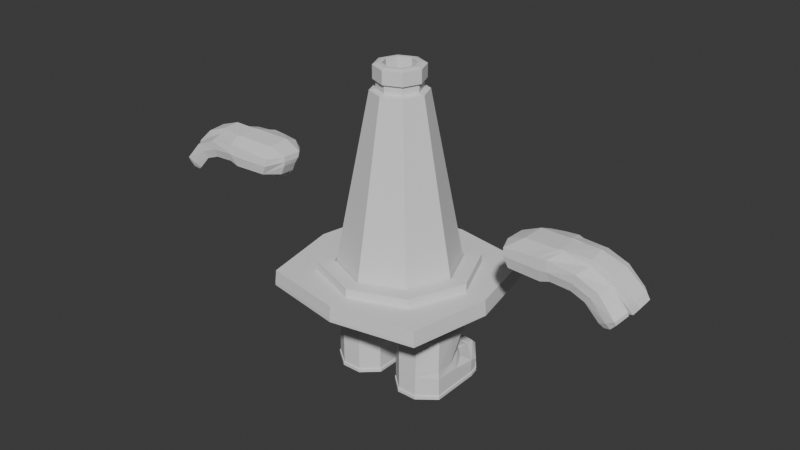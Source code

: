# Source: ConeyCharacter.blend  (saved by Blender 4.2.66; exported with 4.5.12 LTS)
import bpy
from mathutils import Matrix  # noqa: F401  (used for matrix-valued properties, if any)

bpy.ops.wm.read_factory_settings(use_empty=True)
scene = bpy.context.scene
scene.name = 'Scene'

# ---- collections
col_collection = bpy.data.collections.new('Collection'); scene.collection.children.link(col_collection)

# ---- world
world_world = bpy.data.worlds.new('World'); scene.world = world_world
world_world.use_nodes = True; world_world.node_tree.nodes.clear()
_N = world_world.node_tree.nodes; _L = world_world.node_tree.links
n0 = _N.new('ShaderNodeOutputWorld'); n0.name = 'World Output'; n0.location = (300, 300)
n1 = _N.new('ShaderNodeBackground'); n1.name = 'Background'; n1.location = (10, 300)
n1.inputs[0].default_value = (0.05088, 0.05088, 0.05088, 1.0)
_L.new(n1.outputs[0], n0.inputs[0])
n0.is_active_output = True
world_world.color = (0.05088, 0.05088, 0.05088)
world_world.sun_shadow_jitter_overblur = 0.0

# ---- meshes
me_cylinder = bpy.data.meshes.new('Cylinder')
me_cylinder.from_pydata([(0.0, -0.9623, 1.565), (2.502e-08, -0.3314, 4.499), (-0.6804, -0.6804, 1.565), (-0.2343, -0.2343, 4.499), (-0.9623, -7.279e-08, 1.565), (-0.3314, -2.711e-08, 4.499), (-0.6804, 0.6804, 1.565), (-0.2343, 0.2343, 4.499), (0.0, 0.9623, 1.565), (-2.502e-08, 0.3314, 4.499), (3.171e-08, -0.42, 4.484), (-0.297, -0.297, 4.484), (-0.42, -3.38e-08, 4.484), (-0.297, 0.297, 4.484), (-3.171e-08, 0.42, 4.484), (2.502e-08, -0.3314, 4.617), (-0.2343, -0.2343, 4.617), (-0.3314, -1.577e-08, 4.617), (-0.2343, 0.2343, 4.617), (-2.502e-08, 0.3314, 4.617), (2.825e-08, -0.3741, 4.639), (-0.2645, -0.2645, 4.639), (-0.3741, -1.805e-08, 4.639), (-0.2645, 0.2645, 4.639), (-2.825e-08, 0.3741, 4.639), (1.856e-08, -0.2459, 4.862), (-0.1738, -0.1738, 4.862), (-0.2459, -6.647e-09, 4.862), (-0.1738, 0.1738, 4.862), (-1.856e-08, 0.2459, 4.862), (2.825e-08, -0.3741, 4.839), (-0.2645, -0.2645, 4.839), (-0.3741, -1.805e-08, 4.839), (-0.2645, 0.2645, 4.839), (-2.825e-08, 0.3741, 4.839), (2.258e-08, -0.2991, 4.862), (-0.2115, -0.2115, 4.862), (-0.2991, -1.238e-08, 4.862), (-0.2115, 0.2115, 4.862), (-2.258e-08, 0.2991, 4.862), (1.856e-08, -0.2459, 3.69), (-0.1738, -0.1738, 3.69), (-0.2459, -1.159e-07, 3.69), (-0.1738, 0.1738, 3.69), (-1.856e-08, 0.2459, 3.69), (0.0, -0.4617, 4.268), (0.0, -0.5034, 4.053), (0.0, -0.5451, 3.837), (0.0, -0.5869, 3.621), (0.0, -0.6286, 3.405), (0.0, -0.6703, 3.19), (0.0, -0.712, 2.974), (0.0, -0.7537, 2.758), (0.0, -0.7954, 2.542), (0.0, -0.8372, 2.326), (0.0, -0.8789, 2.111), (0.0, -0.9206, 1.895), (-0.3265, -0.3265, 4.268), (-0.356, -0.356, 4.053), (-0.3855, -0.3855, 3.837), (-0.415, -0.415, 3.621), (-0.4445, -0.4445, 3.405), (-0.474, -0.474, 3.19), (-0.5035, -0.5035, 2.974), (-0.533, -0.533, 2.758), (-0.5625, -0.5625, 2.542), (-0.592, -0.592, 2.326), (-0.6215, -0.6215, 2.111), (-0.651, -0.651, 1.895), (-0.4617, -3.679e-08, 4.268), (-0.5034, -3.979e-08, 4.053), (-0.5451, -4.279e-08, 3.837), (-0.5869, -4.579e-08, 3.621), (-0.6286, -4.879e-08, 3.405), (-0.6703, -5.179e-08, 3.19), (-0.712, -5.479e-08, 2.974), (-0.7537, -5.779e-08, 2.758), (-0.7954, -6.079e-08, 2.542), (-0.8372, -6.379e-08, 2.326), (-0.8789, -6.679e-08, 2.111), (-0.9206, -6.979e-08, 1.895), (-0.3265, 0.3265, 4.268), (-0.356, 0.356, 4.053), (-0.3855, 0.3855, 3.837), (-0.415, 0.415, 3.621), (-0.4445, 0.4445, 3.405), (-0.474, 0.474, 3.19), (-0.5035, 0.5035, 2.974), (-0.533, 0.533, 2.758), (-0.5625, 0.5625, 2.542), (-0.592, 0.592, 2.326), (-0.6215, 0.6215, 2.111), (-0.651, 0.651, 1.895), (0.0, 0.4617, 4.268), (0.0, 0.5034, 4.053), (0.0, 0.5451, 3.837), (0.0, 0.5869, 3.621), (0.0, 0.6286, 3.405), (0.0, 0.6703, 3.19), (0.0, 0.712, 2.974), (0.0, 0.7537, 2.758), (0.0, 0.7954, 2.542), (0.0, 0.8372, 2.326), (0.0, 0.8789, 2.111), (0.0, 0.9206, 1.895), (0.0, -0.8367, 1.757), (-0.5199, -0.5199, 1.757), (-0.7352, -5.462e-08, 1.757), (-0.5199, 0.5199, 1.757), (0.0, 0.7352, 1.757), (0.0, 1.432, 1.515), (0.0, -1.432, 1.565), (-1.239, -1.215, 1.565), (0.0, 1.509, 1.521), (-1.469, -9.496e-08, 1.565), (-1.472, -1.174e-07, 1.515), (-1.239, 1.215, 1.565), (-1.242, -1.215, 1.515), (0.0, 1.432, 1.565), (0.0, -1.432, 1.515), (0.0, -0.8233, 1.676), (-0.5822, -0.5822, 1.676), (-0.8233, -6.382e-08, 1.676), (-0.5822, 0.5822, 1.676), (0.0, 0.8233, 1.676), (0.0, -0.9623, 1.676), (-0.6804, -0.6804, 1.676), (-0.9623, -7.279e-08, 1.676), (-0.6804, 0.6804, 1.676), (0.0, 0.9623, 1.676), (0.0, -0.4117, 2.817), (0.0, 0.4117, 2.817), (-0.3899, -0.2911, 2.817), (-0.5104, -7.363e-08, 2.817), (-0.3899, 0.2911, 2.817), (0.0, -0.7352, 1.757), (-0.5916, -0.5916, 1.757), (-0.8367, -6.28e-08, 1.757), (-0.5916, 0.5916, 1.757), (0.0, 0.8367, 1.757), (0.0, -0.9458, 1.757), (-0.6688, -0.6688, 1.757), (-0.9458, -7.16e-08, 1.757), (-0.6688, 0.6688, 1.757), (0.0, 0.9458, 1.757), (0.0, -0.4296, 3.497), (0.0, 0.4296, 3.497), (-0.3513, -0.3038, 3.497), (-0.4772, -3.192e-08, 3.497), (-0.3513, 0.3038, 3.497), (0.0, 1.171, 1.757), (-0.8499, -0.8508, 1.757), (-1.202, -8.412e-08, 1.757), (-0.8499, 0.8508, 1.757), (0.0, -1.171, 1.757), (-0.8499, -0.8508, 1.901), (-0.6688, -0.6688, 1.901), (0.0, -1.171, 1.901), (0.0, -0.9458, 1.901), (-0.9458, -7.16e-08, 1.901), (-0.6688, 0.6688, 1.901), (0.0, 0.9458, 1.901), (0.0, 1.171, 1.901), (-1.202, -8.412e-08, 1.901), (-0.8499, 0.8508, 1.901), (0.0, -0.9458, 1.757), (-0.6688, -0.6688, 1.757), (-0.9458, -7.16e-08, 1.757), (-0.6688, 0.6688, 1.757), (0.0, 0.9458, 1.757), (0.0, -0.4183, 2.925), (0.0, 0.4183, 2.925), (-0.3978, -0.2958, 2.925), (-0.5203, -2.544e-08, 2.925), (-0.3978, 0.2958, 2.925), (0.0, -1.492, 1.763), (0.0, -1.509, 1.571), (-1.294, -1.271, 1.572), (-1.282, -1.257, 1.764), (-1.547, -9.879e-08, 1.571), (-1.531, -8.471e-08, 1.763), (-1.294, 1.271, 1.572), (-1.282, 1.257, 1.764), (0.0, 1.509, 1.571), (0.0, 1.492, 1.763), (-1.242, 1.215, 1.515), (-1.296, 1.271, 1.522), (-1.55, -1.212e-07, 1.521), (0.0, -1.509, 1.521), (-1.296, -1.271, 1.522)], [], [(45, 10, 11, 57), (57, 11, 12, 69), (69, 12, 13, 81), (81, 13, 14, 93), (5, 3, 16, 17), (0, 2, 126, 125), (1, 3, 11, 10), (3, 5, 12, 11), (5, 7, 13, 12), (7, 9, 14, 13), (7, 5, 17, 18), (3, 1, 15, 16), (9, 7, 18, 19), (23, 22, 32, 33), (19, 18, 23, 24), (17, 16, 21, 22), (18, 17, 22, 23), (16, 15, 20, 21), (21, 20, 30, 31), (24, 23, 33, 34), (22, 21, 31, 32), (35, 36, 31, 30), (36, 37, 32, 31), (37, 38, 33, 32), (38, 39, 34, 33), (25, 26, 36, 35), (26, 27, 37, 36), (27, 28, 38, 37), (28, 29, 39, 38), (40, 44, 43, 42, 41), (29, 28, 43, 44), (27, 26, 41, 42), (28, 27, 42, 43), (26, 25, 40, 41), (143, 92, 104, 144), (92, 91, 103, 104), (91, 90, 102, 103), (90, 89, 101, 102), (89, 88, 100, 101), (88, 87, 99, 100), (87, 86, 98, 99), (86, 85, 97, 98), (85, 84, 96, 97), (84, 83, 95, 96), (83, 82, 94, 95), (82, 81, 93, 94), (142, 80, 92, 143), (80, 79, 91, 92), (79, 78, 90, 91), (78, 77, 89, 90), (77, 76, 88, 89), (76, 75, 87, 88), (75, 74, 86, 87), (74, 73, 85, 86), (73, 72, 84, 85), (72, 71, 83, 84), (71, 70, 82, 83), (70, 69, 81, 82), (141, 68, 80, 142), (68, 67, 79, 80), (67, 66, 78, 79), (66, 65, 77, 78), (65, 64, 76, 77), (64, 63, 75, 76), (63, 62, 74, 75), (62, 61, 73, 74), (61, 60, 72, 73), (60, 59, 71, 72), (59, 58, 70, 71), (58, 57, 69, 70), (140, 56, 68, 141), (56, 55, 67, 68), (55, 54, 66, 67), (54, 53, 65, 66), (53, 52, 64, 65), (52, 51, 63, 64), (51, 50, 62, 63), (50, 49, 61, 62), (49, 48, 60, 61), (48, 47, 59, 60), (47, 46, 58, 59), (46, 45, 57, 58), (185, 115, 187, 186), (8, 6, 116, 118), (150, 184, 182, 153), (153, 182, 180, 152), (112, 111, 119, 117), (179, 181, 186, 187), (110, 185, 186, 113), (176, 177, 189, 188), (6, 4, 114, 116), (4, 2, 112, 114), (152, 180, 178, 151), (2, 0, 111, 112), (122, 123, 134, 133), (6, 8, 129, 128), (2, 4, 127, 126), (4, 6, 128, 127), (121, 120, 125, 126), (122, 121, 126, 127), (123, 122, 127, 128), (124, 123, 128, 129), (131, 130, 132, 133, 134), (120, 121, 132, 130), (123, 124, 131, 134), (121, 122, 133, 132), (107, 108, 149, 148), (106, 135, 140, 141), (107, 106, 141, 142), (108, 107, 142, 143), (109, 108, 143, 144), (145, 147, 148, 149, 146), (135, 106, 147, 145), (108, 109, 146, 149), (106, 107, 148, 147), (152, 151, 155, 163), (166, 167, 159, 156), (151, 154, 157, 155), (150, 153, 164, 162), (158, 156, 155, 157), (156, 159, 163, 155), (159, 160, 164, 163), (160, 161, 162, 164), (167, 168, 160, 159), (153, 152, 163, 164), (168, 169, 161, 160), (165, 166, 156, 158), (139, 138, 174, 171), (105, 136, 166, 165), (136, 137, 167, 166), (137, 138, 168, 167), (138, 139, 169, 168), (170, 171, 174, 173, 172), (137, 136, 172, 173), (138, 137, 173, 174), (136, 105, 170, 172), (176, 175, 178, 177), (177, 178, 180, 179), (179, 180, 182, 181), (181, 182, 184, 183), (117, 119, 188, 189), (116, 114, 115, 185), (118, 116, 185, 110), (115, 117, 189, 187), (151, 178, 175, 154), (177, 179, 187, 189), (181, 183, 113, 186), (114, 112, 117, 115)])
_uv = me_cylinder.uv_layers.new(name='UVMap')
_uv.uv.foreach_set('vector', [0.75, 0.964, 0.75, 1.0, 0.625, 1.0, 0.625, 0.964, 0.625, 0.964, 0.625, 1.0, 0.5, 1.0, 0.5, 0.964, 0.5, 0.964, 0.5, 1.0, 0.375, 1.0, 0.375, 0.964, 0.375, 0.964, 0.375, 1.0, 0.25, 1.0, 0.25, 0.964, 0.25, 0.06062, 0.3839, 0.1161, 0.3839, 0.1161, 0.25, 0.06062, 0.981, 0.25, 0.9133, 0.08669, 0.9133, 0.08669, 0.981, 0.25, 0.4394, 0.25, 0.3839, 0.1161, 0.4197, 0.08029, 0.49, 0.25, 0.3839, 0.1161, 0.25, 0.06062, 0.25, 0.01, 0.4197, 0.08029, 0.25, 0.06062, 0.1161, 0.1161, 0.08029, 0.08029, 0.25, 0.01, 0.1161, 0.1161, 0.06062, 0.25, 0.01, 0.25, 0.08029, 0.08029, 0.1161, 0.1161, 0.25, 0.06062, 0.25, 0.06062, 0.1161, 0.1161, 0.3839, 0.1161, 0.4394, 0.25, 0.4394, 0.25, 0.3839, 0.1161, 0.06062, 0.25, 0.1161, 0.1161, 0.1161, 0.1161, 0.06062, 0.25, 0.1161, 0.1161, 0.25, 0.06062, 0.25, 0.06062, 0.1161, 0.1161, 0.06062, 0.25, 0.1161, 0.1161, 0.1161, 0.1161, 0.06062, 0.25, 0.25, 0.06062, 0.3839, 0.1161, 0.3839, 0.1161, 0.25, 0.06062, 0.1161, 0.1161, 0.25, 0.06062, 0.25, 0.06062, 0.1161, 0.1161, 0.3839, 0.1161, 0.4394, 0.25, 0.4394, 0.25, 0.3839, 0.1161, 0.3839, 0.1161, 0.4394, 0.25, 0.4394, 0.25, 0.3839, 0.1161, 0.06062, 0.25, 0.1161, 0.1161, 0.1161, 0.1161, 0.06062, 0.25, 0.25, 0.06062, 0.3839, 0.1161, 0.3839, 0.1161, 0.25, 0.06062, 0.4014, 0.25, 0.357, 0.143, 0.3839, 0.1161, 0.4394, 0.25, 0.357, 0.143, 0.25, 0.09862, 0.25, 0.06062, 0.3839, 0.1161, 0.25, 0.09862, 0.143, 0.143, 0.1161, 0.1161, 0.25, 0.06062, 0.143, 0.143, 0.09862, 0.25, 0.06062, 0.25, 0.1161, 0.1161, 0.3745, 0.25, 0.338, 0.162, 0.357, 0.143, 0.4014, 0.25, 0.338, 0.162, 0.25, 0.1255, 0.25, 0.09862, 0.357, 0.143, 0.25, 0.1255, 0.162, 0.162, 0.143, 0.143, 0.25, 0.09862, 0.162, 0.162, 0.1255, 0.25, 0.09862, 0.25, 0.143, 0.143, 0.3745, 0.25, 0.1255, 0.25, 0.162, 0.162, 0.25, 0.1255, 0.338, 0.162, 0.1255, 0.25, 0.162, 0.162, 0.162, 0.162, 0.1255, 0.25, 0.25, 0.1255, 0.338, 0.162, 0.338, 0.162, 0.25, 0.1255, 0.162, 0.162, 0.25, 0.1255, 0.25, 0.1255, 0.162, 0.162, 0.338, 0.162, 0.3745, 0.25, 0.3745, 0.25, 0.338, 0.162, 0.375, 0.5467, 0.375, 0.5685, 0.25, 0.5685, 0.25, 0.5467, 0.375, 0.5685, 0.375, 0.6044, 0.25, 0.6044, 0.25, 0.5685, 0.375, 0.6044, 0.375, 0.6404, 0.25, 0.6404, 0.25, 0.6044, 0.375, 0.6404, 0.375, 0.6763, 0.25, 0.6763, 0.25, 0.6404, 0.375, 0.6763, 0.375, 0.7123, 0.25, 0.7123, 0.25, 0.6763, 0.375, 0.7123, 0.375, 0.7483, 0.25, 0.7483, 0.25, 0.7123, 0.375, 0.7483, 0.375, 0.7842, 0.25, 0.7842, 0.25, 0.7483, 0.375, 0.7842, 0.375, 0.8202, 0.25, 0.8202, 0.25, 0.7842, 0.375, 0.8202, 0.375, 0.8562, 0.25, 0.8562, 0.25, 0.8202, 0.375, 0.8562, 0.375, 0.8921, 0.25, 0.8921, 0.25, 0.8562, 0.375, 0.8921, 0.375, 0.9281, 0.25, 0.9281, 0.25, 0.8921, 0.375, 0.9281, 0.375, 0.964, 0.25, 0.964, 0.25, 0.9281, 0.5, 0.5467, 0.5, 0.5685, 0.375, 0.5685, 0.375, 0.5467, 0.5, 0.5685, 0.5, 0.6044, 0.375, 0.6044, 0.375, 0.5685, 0.5, 0.6044, 0.5, 0.6404, 0.375, 0.6404, 0.375, 0.6044, 0.5, 0.6404, 0.5, 0.6763, 0.375, 0.6763, 0.375, 0.6404, 0.5, 0.6763, 0.5, 0.7123, 0.375, 0.7123, 0.375, 0.6763, 0.5, 0.7123, 0.5, 0.7483, 0.375, 0.7483, 0.375, 0.7123, 0.5, 0.7483, 0.5, 0.7842, 0.375, 0.7842, 0.375, 0.7483, 0.5, 0.7842, 0.5, 0.8202, 0.375, 0.8202, 0.375, 0.7842, 0.5, 0.8202, 0.5, 0.8562, 0.375, 0.8562, 0.375, 0.8202, 0.5, 0.8562, 0.5, 0.8921, 0.375, 0.8921, 0.375, 0.8562, 0.5, 0.8921, 0.5, 0.9281, 0.375, 0.9281, 0.375, 0.8921, 0.5, 0.9281, 0.5, 0.964, 0.375, 0.964, 0.375, 0.9281, 0.625, 0.5467, 0.625, 0.5685, 0.5, 0.5685, 0.5, 0.5467, 0.625, 0.5685, 0.625, 0.6044, 0.5, 0.6044, 0.5, 0.5685, 0.625, 0.6044, 0.625, 0.6404, 0.5, 0.6404, 0.5, 0.6044, 0.625, 0.6404, 0.625, 0.6763, 0.5, 0.6763, 0.5, 0.6404, 0.625, 0.6763, 0.625, 0.7123, 0.5, 0.7123, 0.5, 0.6763, 0.625, 0.7123, 0.625, 0.7483, 0.5, 0.7483, 0.5, 0.7123, 0.625, 0.7483, 0.625, 0.7842, 0.5, 0.7842, 0.5, 0.7483, 0.625, 0.7842, 0.625, 0.8202, 0.5, 0.8202, 0.5, 0.7842, 0.625, 0.8202, 0.625, 0.8562, 0.5, 0.8562, 0.5, 0.8202, 0.625, 0.8562, 0.625, 0.8921, 0.5, 0.8921, 0.5, 0.8562, 0.625, 0.8921, 0.625, 0.9281, 0.5, 0.9281, 0.5, 0.8921, 0.625, 0.9281, 0.625, 0.964, 0.5, 0.964, 0.5, 0.9281, 0.75, 0.5467, 0.75, 0.5685, 0.625, 0.5685, 0.625, 0.5467, 0.75, 0.5685, 0.75, 0.6044, 0.625, 0.6044, 0.625, 0.5685, 0.75, 0.6044, 0.75, 0.6404, 0.625, 0.6404, 0.625, 0.6044, 0.75, 0.6404, 0.75, 0.6763, 0.625, 0.6763, 0.625, 0.6404, 0.75, 0.6763, 0.75, 0.7123, 0.625, 0.7123, 0.625, 0.6763, 0.75, 0.7123, 0.75, 0.7483, 0.625, 0.7483, 0.625, 0.7123, 0.75, 0.7483, 0.75, 0.7842, 0.625, 0.7842, 0.625, 0.7483, 0.75, 0.7842, 0.75, 0.8202, 0.625, 0.8202, 0.625, 0.7842, 0.75, 0.8202, 0.75, 0.8562, 0.625, 0.8562, 0.625, 0.8202, 0.75, 0.8562, 0.75, 0.8921, 0.625, 0.8921, 0.625, 0.8562, 0.75, 0.8921, 0.75, 0.9281, 0.625, 0.9281, 0.625, 0.8921, 0.75, 0.9281, 0.75, 0.964, 0.625, 0.964, 0.625, 0.9281, 0.5867, 0.08669, 0.75, 0.01905, 0.75, 0.01905, 0.5867, 0.08669, 0.519, 0.25, 0.5867, 0.08669, 0.5867, 0.08669, 0.519, 0.25, 0.25, 0.5467, 0.25, 0.5467, 0.375, 0.5467, 0.375, 0.5467, 0.375, 0.5467, 0.375, 0.5467, 0.5, 0.5467, 0.5, 0.5467, 0.9133, 0.08669, 0.981, 0.25, 0.981, 0.25, 0.9133, 0.08669, 0.5, 0.5325, 0.375, 0.5325, 0.375, 0.5325, 0.5, 0.5325, 0.519, 0.25, 0.5867, 0.08669, 0.5867, 0.08669, 0.519, 0.25, 0.75, 0.5325, 0.625, 0.5325, 0.625, 0.5325, 0.75, 0.5325, 0.5867, 0.08669, 0.75, 0.01905, 0.75, 0.01905, 0.5867, 0.08669, 0.75, 0.01905, 0.9133, 0.08669, 0.9133, 0.08669, 0.75, 0.01905, 0.5, 0.5467, 0.5, 0.5467, 0.625, 0.5467, 0.625, 0.5467, 0.9133, 0.08669, 0.981, 0.25, 0.981, 0.25, 0.9133, 0.08669, 0.75, 0.0524, 0.6103, 0.1103, 0.6103, 0.1103, 0.75, 0.0524, 0.5867, 0.08669, 0.519, 0.25, 0.519, 0.25, 0.5867, 0.08669, 0.9133, 0.08669, 0.75, 0.01905, 0.75, 0.01905, 0.9133, 0.08669, 0.75, 0.01905, 0.5867, 0.08669, 0.5867, 0.08669, 0.75, 0.01905, 0.8897, 0.1103, 0.9476, 0.25, 0.981, 0.25, 0.9133, 0.08669, 0.75, 0.0524, 0.8897, 0.1103, 0.9133, 0.08669, 0.75, 0.01905, 0.6103, 0.1103, 0.75, 0.0524, 0.75, 0.01905, 0.5867, 0.08669, 0.5524, 0.25, 0.6103, 0.1103, 0.5867, 0.08669, 0.519, 0.25, 0.5524, 0.25, 0.9476, 0.25, 0.8897, 0.1103, 0.75, 0.0524, 0.6103, 0.1103, 0.9476, 0.25, 0.8897, 0.1103, 0.8897, 0.1103, 0.9476, 0.25, 0.6103, 0.1103, 0.5524, 0.25, 0.5524, 0.25, 0.6103, 0.1103, 0.8897, 0.1103, 0.75, 0.0524, 0.75, 0.0524, 0.8897, 0.1103, 0.5, 0.5467, 0.3918, 0.5467, 0.3918, 0.5467, 0.5, 0.5467, 0.6082, 0.5467, 0.6943, 0.5467, 0.75, 0.5467, 0.625, 0.5467, 0.5, 0.5467, 0.6082, 0.5467, 0.625, 0.5467, 0.5, 0.5467, 0.3918, 0.5467, 0.5, 0.5467, 0.5, 0.5467, 0.375, 0.5467, 0.3057, 0.5467, 0.3918, 0.5467, 0.375, 0.5467, 0.25, 0.5467, 0.6943, 0.5467, 0.6082, 0.5467, 0.5, 0.5467, 0.3918, 0.5467, 0.3057, 0.5467, 0.6943, 0.5467, 0.6082, 0.5467, 0.6082, 0.5467, 0.6943, 0.5467, 0.3918, 0.5467, 0.3057, 0.5467, 0.3057, 0.5467, 0.3918, 0.5467, 0.6082, 0.5467, 0.5, 0.5467, 0.5, 0.5467, 0.6082, 0.5467, 0.5, 0.5467, 0.625, 0.5467, 0.625, 0.5467, 0.5, 0.5467, 0.0, 0.0, 0.0, 0.0, 0.0, 0.0, 0.0, 0.0, 0.625, 0.5467, 0.75, 0.5467, 0.75, 0.5467, 0.625, 0.5467, 0.25, 0.5467, 0.375, 0.5467, 0.375, 0.5467, 0.25, 0.5467, 0.75, 0.5467, 0.625, 0.5467, 0.625, 0.5467, 0.75, 0.5467, 0.625, 0.5467, 0.5, 0.5467, 0.5, 0.5467, 0.625, 0.5467, 0.5, 0.5467, 0.375, 0.5467, 0.375, 0.5467, 0.5, 0.5467, 0.375, 0.5467, 0.25, 0.5467, 0.25, 0.5467, 0.375, 0.5467, 0.0, 0.0, 0.0, 0.0, 0.0, 0.0, 0.0, 0.0, 0.375, 0.5467, 0.5, 0.5467, 0.5, 0.5467, 0.375, 0.5467, 0.0, 0.0, 0.0, 0.0, 0.0, 0.0, 0.0, 0.0, 0.0, 0.0, 0.0, 0.0, 0.0, 0.0, 0.0, 0.0, 0.0, 0.0, 0.0, 0.0, 0.0, 0.0, 0.0, 0.0, 0.0, 0.0, 0.0, 0.0, 0.0, 0.0, 0.0, 0.0, 0.0, 0.0, 0.0, 0.0, 0.0, 0.0, 0.0, 0.0, 0.0, 0.0, 0.0, 0.0, 0.0, 0.0, 0.0, 0.0, 0.0, 0.0, 0.0, 0.0, 0.0, 0.0, 0.0, 0.0, 0.0, 0.0, 0.0, 0.0, 0.0, 0.0, 0.0, 0.0, 0.0, 0.0, 0.0, 0.0, 0.0, 0.0, 0.0, 0.0, 0.0, 0.0, 0.0, 0.0, 0.0, 0.0, 0.0, 0.0, 0.0, 0.0, 0.0, 0.0, 0.0, 0.0, 0.0, 0.0, 0.0, 0.0, 0.75, 0.5325, 0.75, 0.5467, 0.625, 0.5467, 0.625, 0.5325, 0.625, 0.5325, 0.625, 0.5467, 0.5, 0.5467, 0.5, 0.5325, 0.5, 0.5325, 0.5, 0.5467, 0.375, 0.5467, 0.375, 0.5325, 0.375, 0.5325, 0.375, 0.5467, 0.25, 0.5467, 0.25, 0.5325, 0.9133, 0.08669, 0.981, 0.25, 0.981, 0.25, 0.9133, 0.08669, 0.5867, 0.08669, 0.75, 0.01905, 0.75, 0.01905, 0.5867, 0.08669, 0.519, 0.25, 0.5867, 0.08669, 0.5867, 0.08669, 0.519, 0.25, 0.75, 0.01905, 0.9133, 0.08669, 0.9133, 0.08669, 0.75, 0.01905, 0.625, 0.5467, 0.625, 0.5467, 0.75, 0.5467, 0.75, 0.5467, 0.625, 0.5325, 0.5, 0.5325, 0.5, 0.5325, 0.625, 0.5325, 0.375, 0.5325, 0.25, 0.5325, 0.25, 0.5325, 0.375, 0.5325, 0.75, 0.01905, 0.9133, 0.08669, 0.9133, 0.08669, 0.75, 0.01905])
me_cylinder.update()
me_cube_003 = bpy.data.meshes.new('Cube.003')
me_cube_003.from_pydata([(-0.387, 0.3861, 0.3073), (-0.3669, 0.1602, 0.9094), (-0.1542, 0.1385, 0.3177), (-0.2451, 0.03882, 0.9184), (-0.1542, -0.2791, 0.3401), (-0.2451, -0.2064, 0.9365), (-0.3907, -0.4925, 0.3559), (-0.3669, -0.3278, 0.9455), (-0.6933, -0.4925, 0.3559), (-0.7171, -0.3278, 0.9455), (-0.9672, -0.2791, 0.3401), (-0.8389, -0.2064, 0.9365), (-0.9685, 0.1387, 0.3177), (-0.8389, 0.03882, 0.9184), (-0.7035, 0.3869, 0.3078), (-0.7171, 0.1602, 0.9094), (-0.1463, 0.07964, 0.9153), (-0.3418, 0.4081, 0.8832), (-0.1463, -0.2473, 0.9396), (-0.3781, -0.4784, 0.9567), (-0.7059, -0.4784, 0.9567), (-0.9377, -0.2473, 0.9396), (-0.9377, 0.07964, 0.9153), (-0.7422, 0.4081, 0.8832), (-0.3211, 0.12, 0.3814), (-0.3648, -0.3278, 0.4689), (-0.7228, -0.3278, 0.4689), (-0.7793, 0.1202, 0.3814), (-0.387, 0.1374, 0.3397), (-0.7039, 0.1375, 0.3397), (-0.2733, 0.4524, 0.8683), (-0.8107, 0.4524, 0.8683), (-0.7155, 0.2738, 0.261), (-0.376, 0.273, 0.261), (-0.8107, 0.5654, 0.7671), (-0.2733, 0.5654, 0.7671), (-0.3856, 0.2877, 0.5352), (-0.1609, 0.03373, 0.4331), (-0.1563, -0.2729, 0.4558), (-0.3882, -0.4898, 0.4719), (-0.6958, -0.4898, 0.4719), (-0.952, -0.2729, 0.4558), (-0.9397, 0.03373, 0.4331), (-0.7002, 0.288, 0.5345), (-0.72, 0.1278, 0.4834), (-0.7171, -0.3278, 0.561), (-0.3669, -0.3278, 0.561), (-0.3658, 0.1278, 0.4834), (-0.3875, 1.032, 0.2232), (-0.1746, 0.6642, 0.121), (-0.6965, 0.9752, 0.2359), (-0.9315, 0.6642, 0.1152), (-0.3537, 0.4271, 0.3901), (-0.2174, 0.3275, 0.3828), (-0.1537, 0.3198, 0.8827), (-0.2424, 0.4772, 0.8699), (-0.3025, 0.3975, 0.5433), (-0.2135, 0.2537, 0.5038), (-0.8608, 0.2807, 0.513), (-0.8714, 0.3552, 0.3847), (-0.7408, 0.4278, 0.3907), (-0.8416, 0.4772, 0.8699), (-0.9071, 0.3483, 0.8795), (-0.7861, 0.3982, 0.5418), (-0.6965, 0.7591, 0.2565), (-0.3883, 0.7591, 0.2568), (-0.9672, 0.5115, 0.174), (-0.1629, 0.5115, 0.1869), (-0.3876, 0.7796, 0.3356), (-0.3875, 0.9323, 0.3149), (-0.1801, 0.6847, 0.2024), (-0.9282, 0.6847, 0.1942), (-0.6965, 0.8984, 0.3149), (-0.6965, 0.7674, 0.3355), (-0.9573, 0.5323, 0.253), (-0.1741, 0.5321, 0.2689), (-0.7089, 0.197, 0.5468), (-0.3792, 0.197, 0.5468), (-0.7879, 0.319, 0.4161), (-0.3013, 0.3184, 0.4161), (-0.7404, 0.412, 0.1963), (-0.3506, 0.4112, 0.1963), (-0.7544, 0.4572, 0.3514), (-0.3342, 0.4567, 0.3514), (-0.7012, 0.755, 0.167), (-0.3896, 0.7543, 0.167), (-0.7055, 0.788, 0.3221), (-0.3833, 0.7997, 0.3221), (-0.7628, 0.3089, 0.7514), (-0.3232, 0.3089, 0.7514), (-0.8009, 0.4262, 0.636), (-0.2856, 0.4259, 0.636), (-0.675, 0.4362, 0.4903), (-0.4136, 0.436, 0.4903), (-0.6776, 0.2182, 0.5855), (-0.4102, 0.2182, 0.5855), (-0.3214, 0.3388, 0.4577), (-0.7673, 0.3392, 0.4577), (-0.385, 0.2181, 0.5855), (-0.7029, 0.2182, 0.5855), (-0.6941, 0.1375, 0.3397), (-0.3967, 0.1374, 0.3397), (-0.6907, 0.4524, 0.8683), (-0.3933, 0.4524, 0.8683), (-0.3971, 0.2731, 0.261), (-0.6944, 0.2737, 0.261), (-0.3933, 0.5654, 0.7671), (-0.6907, 0.5654, 0.7671), (-0.4067, 0.4291, 0.4609), (-0.6824, 0.4294, 0.4609), (-0.6907, 0.197, 0.5468), (-0.3974, 0.197, 0.5468), (-0.4084, 0.4114, 0.1963), (-0.6826, 0.4119, 0.1963), (-0.6814, 0.4806, 0.4017), (-0.4071, 0.4803, 0.4017), (-0.694, 0.755, 0.167), (-0.3967, 0.7543, 0.167), (-0.3957, 0.7997, 0.3221), (-0.693, 0.7894, 0.3221), (-0.6919, 0.4658, 0.6164), (-0.3946, 0.4656, 0.6164), (-0.3943, 0.3089, 0.7514), (-0.6917, 0.3089, 0.7514), (-0.6933, -0.4925, 0.04027), (-0.3907, -0.4925, 0.04027), (-0.9672, -0.2791, 0.04027), (-0.9674, 0.1385, 0.04027), (-0.1542, 0.1385, 0.04027), (-0.1542, -0.2791, 0.04027), (-0.6965, 0.9752, 0.04027), (-0.3875, 1.032, 0.04027), (-0.9343, 0.6642, 0.04027), (-0.1755, 0.6642, 0.04027), (-0.1672, 0.5115, 0.04027), (-0.9672, 0.5115, 0.04027), (-0.6981, -0.5063, 0.04027), (-0.6984, -0.5071, -0.01163), (-0.3854, -0.5063, 0.04027), (-0.385, -0.5072, -0.0116), (-0.7003, 0.3861, -0.01254), (-0.3875, 0.3861, -0.01254), (-0.981, 0.1385, -0.01254), (-0.9818, -0.2862, -0.01157), (-0.9812, 0.1385, 0.04024), (-0.1396, -0.2856, -0.01157), (-0.1404, 0.1388, -0.01245), (-0.1404, -0.2852, 0.04027), (-0.7048, 0.9887, -0.01159), (-0.3801, 1.048, -0.01179), (-0.9484, 0.6704, -0.01181), (-0.3804, 1.048, 0.04026), (-0.9472, 0.6701, 0.04036), (-0.1614, 0.6684, -0.01126), (-0.6965, 0.7591, -0.01254), (-0.3875, 0.7591, -0.01254), (-0.9814, 0.513, -0.01213), (-0.1543, 0.5121, -0.01174), (-0.981, 0.513, 0.0403), (-0.9811, -0.2858, 0.04025), (-0.1404, 0.1388, 0.04021), (-0.7043, 0.9879, 0.04032), (-0.1618, 0.6682, 0.04018), (-0.1534, 0.5121, 0.04012), (-0.547, 0.2132, 0.00139), (-0.547, 0.366, 0.7159), (-0.3351, 0.1256, 0.006952), (-0.317, 0.2487, 0.7304), (-0.2474, -0.08586, 0.02038), (-0.2217, -0.03466, 0.7655), (-0.3351, -0.2973, 0.03381), (-0.317, -0.318, 0.8006), (-0.547, -0.3849, 0.03937), (-0.547, -0.4353, 0.8152), (-0.7589, -0.2973, 0.03381), (-0.777, -0.318, 0.8006), (-0.8466, -0.08586, 0.02038), (-0.8723, -0.03466, 0.7655), (-0.7589, 0.1256, 0.006952), (-0.777, 0.2487, 0.7304)], [], [(73, 74, 59, 60), (37, 16, 18, 38), (64, 73, 60, 14), (38, 18, 19, 39), (39, 19, 20, 40), (40, 20, 21, 41), (41, 21, 22, 42), (15, 13, 11, 9), (23, 43, 63, 61), (45, 46, 25, 26), (1, 3, 16, 17), (3, 5, 18, 16), (5, 7, 19, 18), (7, 9, 20, 19), (9, 11, 21, 20), (11, 13, 22, 21), (13, 15, 23, 22), (46, 47, 24, 25), (3, 1, 7, 5), (44, 45, 26, 27), (43, 44, 27, 14), (36, 47, 1, 17), (25, 24, 27, 26), (14, 27, 24, 0), (33, 104, 112, 81), (93, 121, 91, 96), (77, 28, 33, 79), (29, 100, 110, 76), (31, 102, 107, 34), (88, 31, 34, 90), (0, 24, 47, 36), (23, 15, 44, 43), (15, 9, 45, 44), (7, 1, 47, 46), (9, 7, 46, 45), (0, 36, 56, 52), (10, 41, 42, 12), (8, 40, 41, 10), (6, 39, 40, 8), (4, 38, 39, 6), (2, 37, 38, 4), (43, 14, 60, 63), (128, 129, 147, 160), (127, 135, 158, 144), (125, 124, 136, 138), (135, 66, 51, 132), (135, 132, 152, 158), (132, 130, 161, 152), (129, 125, 138, 147), (75, 68, 52, 53), (56, 55, 54, 57), (58, 62, 61, 63), (59, 58, 63, 60), (52, 56, 57, 53), (37, 2, 53, 57), (16, 37, 57, 54), (12, 42, 58, 59), (17, 16, 54, 55), (67, 75, 53, 2), (22, 23, 61, 62), (42, 22, 62, 58), (36, 17, 55, 56), (133, 134, 163, 162), (130, 131, 151, 161), (126, 127, 144, 159), (127, 12, 66, 135), (14, 0, 65, 64), (134, 128, 160, 163), (73, 64, 65, 68), (74, 73, 72, 71), (68, 75, 70, 69), (51, 66, 74, 71), (49, 48, 69, 70), (50, 51, 71, 72), (72, 73, 68, 69), (67, 49, 70, 75), (50, 72, 69, 48), (74, 66, 12, 59), (68, 65, 0, 52), (29, 76, 78, 32), (98, 77, 79, 96), (97, 90, 120, 92), (100, 29, 32, 105), (83, 81, 85, 87), (32, 78, 82, 80), (90, 34, 107, 120), (79, 33, 81, 83), (84, 86, 119, 116), (115, 83, 87, 118), (82, 114, 119, 86), (80, 82, 86, 84), (30, 89, 91, 35), (99, 88, 90, 97), (78, 109, 114, 82), (81, 112, 117, 85), (95, 98, 89, 122), (99, 94, 123, 88), (117, 118, 87, 85), (113, 80, 84, 116), (121, 93, 92, 120), (105, 32, 80, 113), (88, 123, 102, 31), (108, 79, 83, 115), (122, 89, 30, 103), (101, 28, 77, 111), (121, 106, 35, 91), (103, 30, 35, 106), (95, 122, 123, 94), (93, 108, 109, 92), (115, 118, 119, 114), (113, 116, 117, 112), (118, 117, 116, 119), (105, 113, 112, 104), (101, 111, 110, 100), (108, 115, 114, 109), (103, 106, 107, 102), (100, 105, 104, 101), (106, 121, 120, 107), (122, 103, 102, 123), (28, 101, 104, 33), (111, 95, 94, 110), (76, 110, 94, 99), (111, 77, 98, 95), (76, 99, 97, 78), (78, 97, 92, 109), (89, 98, 96, 91), (108, 93, 96, 79), (124, 126, 159, 136), (2, 128, 134, 67), (67, 134, 133, 49), (131, 133, 162, 151), (48, 49, 133, 131), (50, 48, 131, 130), (51, 50, 130, 132), (2, 4, 129, 128), (10, 12, 127, 126), (4, 6, 125, 129), (6, 8, 124, 125), (8, 10, 126, 124), (136, 159, 143, 137), (138, 136, 137, 139), (147, 138, 139, 145), (155, 154, 148, 149), (159, 144, 142, 143), (141, 146, 145, 139, 137, 143, 142, 140), (160, 147, 145, 146), (152, 161, 148, 150), (161, 151, 149, 148), (151, 162, 153, 149), (163, 157, 153, 162), (154, 156, 150, 148), (157, 155, 149, 153), (146, 141, 155, 157), (140, 142, 156, 154), (160, 146, 157, 163), (141, 140, 154, 155), (142, 144, 158, 156), (156, 158, 152, 150), (164, 165, 167, 166), (166, 167, 169, 168), (168, 169, 171, 170), (170, 171, 173, 172), (172, 173, 175, 174), (174, 175, 177, 176), (167, 165, 179, 177, 175, 173, 171, 169), (176, 177, 179, 178), (178, 179, 165, 164), (164, 166, 168, 170, 172, 174, 176, 178)])
_uv = me_cube_003.uv_layers.new(name='UVMap')
_uv.uv.foreach_set('vector', [0.125, 0.6026, 0.25, 0.6026, 0.1625, 0.6332, 0.1227, 0.6083, 0.875, 0.6794, 0.875, 1.0, 0.75, 1.0, 0.75, 0.6794, 0.125, 0.6026, 0.125, 0.6026, 0.1227, 0.6083, 0.125, 0.6026, 0.75, 0.6794, 0.75, 1.0, 0.625, 1.0, 0.625, 0.6794, 0.625, 0.6794, 0.625, 1.0, 0.5, 1.0, 0.5, 0.6794, 0.5, 0.6794, 0.5, 1.0, 0.375, 1.0, 0.375, 0.6794, 0.375, 0.6794, 0.375, 1.0, 0.25, 1.0, 0.25, 0.6794, 0.1069, 0.3391, 0.06994, 0.25, 0.1227, 0.1227, 0.2118, 0.08576, 0.08029, 0.4197, 0.1071, 0.5292, 0.1071, 0.5292, 0.08029, 0.4197, 0.2118, 0.08576, 0.3931, 0.1609, 0.3931, 0.1609, 0.2118, 0.08576, 0.2882, 0.4142, 0.3773, 0.3773, 0.4197, 0.4197, 0.25, 0.49, 0.3773, 0.3773, 0.4301, 0.25, 0.49, 0.25, 0.4197, 0.4197, 0.4301, 0.25, 0.3931, 0.1609, 0.4197, 0.08029, 0.49, 0.25, 0.3931, 0.1609, 0.2118, 0.08576, 0.25, 0.01, 0.4197, 0.08029, 0.2118, 0.08576, 0.1227, 0.1227, 0.08029, 0.08029, 0.25, 0.01, 0.1227, 0.1227, 0.06994, 0.25, 0.01, 0.25, 0.08029, 0.08029, 0.06994, 0.25, 0.1069, 0.3391, 0.08029, 0.4197, 0.01, 0.25, 0.3931, 0.1609, 0.2882, 0.4142, 0.2882, 0.4142, 0.3931, 0.1609, 0.3773, 0.3773, 0.2882, 0.4142, 0.3931, 0.1609, 0.4301, 0.25, 0.1069, 0.3391, 0.2118, 0.08576, 0.2118, 0.08576, 0.1069, 0.3391, 0.1071, 0.5292, 0.1069, 0.3391, 0.1069, 0.3391, 0.125, 0.6026, 0.6991, 0.5574, 0.2882, 0.4142, 0.2882, 0.4142, 0.25, 0.49, 0.3931, 0.1609, 0.2882, 0.4142, 0.1069, 0.3391, 0.2118, 0.08576, 0.125, 0.6026, 0.1069, 0.3391, 0.2882, 0.4142, 1.0, 0.6026, 1.0, 0.6026, 0.9457, 0.6026, 0.8703, 0.6026, 1.0, 0.6026, 0.6277, 0.5324, 0.4468, 0.4696, 0.5363, 0.4799, 0.7543, 0.5376, 0.73, 0.5312, 1.0, 0.6026, 1.0, 0.6026, 0.8052, 0.5511, 0.125, 0.6026, 0.152, 0.6026, 0.1513, 0.5042, 0.1181, 0.5027, 0.1069, 0.3391, 0.1474, 0.3559, 0.1474, 0.3559, 0.1069, 0.3391, 0.1123, 0.4176, 0.1069, 0.3391, 0.1069, 0.3391, 0.1132, 0.431, 1.0, 0.6026, 0.2882, 0.4142, 0.2882, 0.4142, 0.6991, 0.5574, 0.08029, 0.4197, 0.1069, 0.3391, 0.1069, 0.3391, 0.1071, 0.5292, 0.1069, 0.3391, 0.2118, 0.08576, 0.2118, 0.08576, 0.1069, 0.3391, 0.3931, 0.1609, 0.2882, 0.4142, 0.2882, 0.4142, 0.3931, 0.1609, 0.2118, 0.08576, 0.3931, 0.1609, 0.3931, 0.1609, 0.2118, 0.08576, 1.0, 0.6026, 0.6991, 0.5574, 0.6991, 0.5574, 0.9606, 0.612, 0.375, 0.6026, 0.375, 0.6794, 0.25, 0.6794, 0.25, 0.6026, 0.5, 0.6026, 0.5, 0.6794, 0.375, 0.6794, 0.375, 0.6026, 0.625, 0.6026, 0.625, 0.6794, 0.5, 0.6794, 0.5, 0.6026, 0.75, 0.6026, 0.75, 0.6794, 0.625, 0.6794, 0.625, 0.6026, 0.875, 0.6026, 0.875, 0.6794, 0.75, 0.6794, 0.75, 0.6026, 0.1071, 0.5292, 0.125, 0.6026, 0.1227, 0.6083, 0.1071, 0.5292, 0.875, 0.6026, 0.75, 0.6026, 0.75, 0.6026, 0.875, 0.6026, 0.25, 0.6026, 0.25, 0.6026, 0.25, 0.6026, 0.25, 0.6026, 0.625, 0.6026, 0.5, 0.6026, 0.5, 0.6026, 0.625, 0.6026, 0.25, 0.6026, 0.25, 0.6026, 0.25, 0.6026, 0.25, 0.6026, 0.25, 0.6026, 0.25, 0.6026, 0.25, 0.6026, 0.25, 0.6026, 0.25, 0.6026, 0.125, 0.6026, 0.125, 0.6026, 0.25, 0.6026, 0.75, 0.6026, 0.625, 0.6026, 0.625, 0.6026, 0.75, 0.6026, 0.875, 0.6026, 1.0, 0.6026, 0.9606, 0.612, 0.95, 0.6313, 1.0, 0.7621, 1.0, 1.0, 0.95, 1.0, 0.95, 0.729, 0.1625, 0.7373, 0.1625, 1.0, 0.125, 1.0, 0.125, 0.7621, 0.1625, 0.6332, 0.1625, 0.7373, 0.125, 0.7621, 0.1227, 0.6083, 0.9606, 0.612, 1.0, 0.7621, 0.95, 0.729, 0.95, 0.6313, 0.875, 0.6794, 0.875, 0.6026, 0.95, 0.6313, 0.95, 0.729, 0.875, 1.0, 0.875, 0.6794, 0.95, 0.729, 0.95, 1.0, 0.25, 0.6026, 0.25, 0.6794, 0.1625, 0.7373, 0.1625, 0.6332, 0.25, 0.49, 0.4197, 0.4197, 0.3179, 0.4619, 0.25, 0.49, 0.875, 0.6026, 0.875, 0.6026, 0.95, 0.6313, 0.875, 0.6026, 0.01, 0.25, 0.08029, 0.4197, 0.08029, 0.4197, 0.05921, 0.3688, 0.25, 0.6794, 0.25, 1.0, 0.1625, 1.0, 0.1625, 0.7373, 0.6991, 0.5574, 0.25, 0.49, 0.25, 0.49, 0.6991, 0.5574, 0.875, 0.6026, 0.875, 0.6026, 0.875, 0.6026, 0.875, 0.6026, 0.125, 0.6026, 0.0, 0.6026, 0.0, 0.6026, 0.125, 0.6026, 0.375, 0.6026, 0.25, 0.6026, 0.25, 0.6026, 0.375, 0.6026, 0.25, 0.6026, 0.25, 0.6026, 0.25, 0.6026, 0.25, 0.6026, 0.125, 0.6026, 1.0, 0.6026, 1.0, 0.6026, 0.125, 0.6026, 0.875, 0.6026, 0.875, 0.6026, 0.875, 0.6026, 0.875, 0.6026, 0.125, 0.6026, 0.125, 0.6026, 1.0, 0.6026, 1.0, 0.6026, 0.25, 0.6026, 0.125, 0.6026, 0.125, 0.6026, 0.25, 0.6026, 1.0, 0.6026, 0.875, 0.6026, 0.875, 0.6026, 1.0, 0.6026, 0.25, 0.6026, 0.25, 0.6026, 0.25, 0.6026, 0.25, 0.6026, 0.875, 0.6026, 1.0, 0.6026, 1.0, 0.6026, 0.875, 0.6026, 0.125, 0.6026, 0.25, 0.6026, 0.25, 0.6026, 0.125, 0.6026, 0.125, 0.6026, 0.125, 0.6026, 1.0, 0.6026, 1.0, 0.6026, 0.875, 0.6026, 0.875, 0.6026, 0.875, 0.6026, 0.875, 0.6026, 0.125, 0.6026, 0.125, 0.6026, 1.0, 0.6026, 1.0, 0.6026, 0.25, 0.6026, 0.25, 0.6026, 0.25, 0.6026, 0.1625, 0.6332, 1.0, 0.6026, 1.0, 0.6026, 1.0, 0.6026, 0.9606, 0.612, 0.125, 0.6026, 0.1181, 0.5027, 0.12, 0.5305, 0.125, 0.6026, 0.6866, 0.5197, 0.73, 0.5312, 0.8052, 0.5511, 0.7543, 0.5376, 0.1187, 0.5117, 0.1132, 0.431, 0.2027, 0.4413, 0.2453, 0.5169, 0.152, 0.6026, 0.125, 0.6026, 0.125, 0.6026, 0.1793, 0.6026, 0.8052, 0.5511, 1.0, 0.6026, 1.0, 0.6026, 0.8052, 0.5511, 0.125, 0.6026, 0.12, 0.5305, 0.12, 0.5305, 0.125, 0.6026, 0.1132, 0.431, 0.1069, 0.3391, 0.1474, 0.3559, 0.2027, 0.4413, 0.8052, 0.5511, 1.0, 0.6026, 1.0, 0.6026, 0.8052, 0.5511, 0.125, 0.6026, 0.12, 0.5305, 0.1464, 0.5313, 0.145, 0.6026, 0.6862, 0.5475, 0.8052, 0.5511, 0.8052, 0.5511, 0.7788, 0.5503, 0.12, 0.5305, 0.239, 0.5341, 0.1464, 0.5313, 0.12, 0.5305, 0.125, 0.6026, 0.12, 0.5305, 0.12, 0.5305, 0.125, 0.6026, 0.2882, 0.4142, 0.5002, 0.4704, 0.5363, 0.4799, 0.2882, 0.4142, 0.117, 0.4866, 0.1123, 0.4176, 0.1132, 0.431, 0.1187, 0.5117, 0.12, 0.5305, 0.2553, 0.5346, 0.239, 0.5341, 0.12, 0.5305, 1.0, 0.6026, 0.8703, 0.6026, 0.98, 0.6026, 1.0, 0.6026, 0.6478, 0.5168, 0.6866, 0.5197, 0.5002, 0.4704, 0.4375, 0.4618, 0.117, 0.4866, 0.1558, 0.4895, 0.175, 0.4262, 0.1123, 0.4176, 0.98, 0.6026, 0.7788, 0.5503, 0.8052, 0.5511, 1.0, 0.6026, 0.2547, 0.6026, 0.125, 0.6026, 0.125, 0.6026, 0.145, 0.6026, 0.4468, 0.4696, 0.6277, 0.5324, 0.2453, 0.5169, 0.2027, 0.4413, 0.1793, 0.6026, 0.125, 0.6026, 0.125, 0.6026, 0.2547, 0.6026, 0.1123, 0.4176, 0.175, 0.4262, 0.1474, 0.3559, 0.1069, 0.3391, 0.6699, 0.547, 0.8052, 0.5511, 0.8052, 0.5511, 0.6862, 0.5475, 0.4375, 0.4618, 0.5002, 0.4704, 0.2882, 0.4142, 0.2477, 0.3975, 0.973, 0.6026, 1.0, 0.6026, 0.73, 0.5312, 0.6968, 0.5296, 0.4468, 0.4696, 0.2477, 0.3975, 0.2882, 0.4142, 0.5363, 0.4799, 0.2477, 0.3975, 0.2882, 0.4142, 0.2882, 0.4142, 0.2477, 0.3975, 0.6478, 0.5168, 0.4375, 0.4618, 0.175, 0.4262, 0.1558, 0.4895, 0.6277, 0.5324, 0.6699, 0.547, 0.2553, 0.5346, 0.2453, 0.5169, 0.6862, 0.5475, 0.7788, 0.5503, 0.1464, 0.5313, 0.239, 0.5341, 0.2547, 0.6026, 0.145, 0.6026, 0.98, 0.6026, 0.8703, 0.6026, 0.7788, 0.5503, 0.98, 0.6026, 0.145, 0.6026, 0.1464, 0.5313, 0.1793, 0.6026, 0.2547, 0.6026, 0.8703, 0.6026, 0.9457, 0.6026, 0.973, 0.6026, 0.6968, 0.5296, 0.1513, 0.5042, 0.152, 0.6026, 0.6699, 0.547, 0.6862, 0.5475, 0.239, 0.5341, 0.2553, 0.5346, 0.2477, 0.3975, 0.2477, 0.3975, 0.1474, 0.3559, 0.1474, 0.3559, 0.152, 0.6026, 0.1793, 0.6026, 0.9457, 0.6026, 0.973, 0.6026, 0.2477, 0.3975, 0.4468, 0.4696, 0.2027, 0.4413, 0.1474, 0.3559, 0.4375, 0.4618, 0.2477, 0.3975, 0.1474, 0.3559, 0.175, 0.4262, 1.0, 0.6026, 0.973, 0.6026, 0.9457, 0.6026, 1.0, 0.6026, 0.6968, 0.5296, 0.6478, 0.5168, 0.1558, 0.4895, 0.1513, 0.5042, 0.1181, 0.5027, 0.1513, 0.5042, 0.1558, 0.4895, 0.117, 0.4866, 0.6968, 0.5296, 0.73, 0.5312, 0.6866, 0.5197, 0.6478, 0.5168, 0.1181, 0.5027, 0.117, 0.4866, 0.1187, 0.5117, 0.12, 0.5305, 0.12, 0.5305, 0.1187, 0.5117, 0.2453, 0.5169, 0.2553, 0.5346, 0.5002, 0.4704, 0.6866, 0.5197, 0.7543, 0.5376, 0.5363, 0.4799, 0.6699, 0.547, 0.6277, 0.5324, 0.7543, 0.5376, 0.8052, 0.5511, 0.5, 0.6026, 0.375, 0.6026, 0.375, 0.6026, 0.5, 0.6026, 0.875, 0.6026, 0.875, 0.6026, 0.875, 0.6026, 0.875, 0.6026, 0.875, 0.6026, 0.875, 0.6026, 0.875, 0.6026, 0.875, 0.6026, 1.0, 0.6026, 0.875, 0.6026, 0.875, 0.6026, 1.0, 0.6026, 1.0, 0.6026, 0.875, 0.6026, 0.875, 0.6026, 1.0, 0.6026, 0.125, 0.6026, 0.0, 0.6026, 0.0, 0.6026, 0.125, 0.6026, 0.25, 0.6026, 0.125, 0.6026, 0.125, 0.6026, 0.25, 0.6026, 0.875, 0.6026, 0.75, 0.6026, 0.75, 0.6026, 0.875, 0.6026, 0.375, 0.6026, 0.25, 0.6026, 0.25, 0.6026, 0.375, 0.6026, 0.75, 0.6026, 0.625, 0.6026, 0.625, 0.6026, 0.75, 0.6026, 0.625, 0.6026, 0.5, 0.6026, 0.5, 0.6026, 0.625, 0.6026, 0.5, 0.6026, 0.375, 0.6026, 0.375, 0.6026, 0.5, 0.6026, 0.5, 0.6026, 0.375, 0.6026, 0.375, 0.6026, 0.5, 0.6026, 0.625, 0.6026, 0.5, 0.6026, 0.5, 0.6026, 0.625, 0.6026, 0.75, 0.6026, 0.625, 0.6026, 0.625, 0.6026, 0.75, 0.6026, 0.75, 0.4953, 0.5766, 0.4234, 0.5766, 0.4234, 0.75, 0.4953, 0.375, 0.6026, 0.25, 0.6026, 0.25, 0.6026, 0.375, 0.6026, 0.75, 0.4953, 0.9234, 0.4234, 0.9953, 0.25, 0.9234, 0.07657, 0.75, 0.004738, 0.5766, 0.07657, 0.5047, 0.25, 0.5766, 0.4234, 0.875, 0.6026, 0.75, 0.6026, 0.75, 0.6026, 0.875, 0.6026, 0.25, 0.6026, 0.125, 0.6026, 0.125, 0.6026, 0.25, 0.6026, 0.125, 0.6026, 0.0, 0.6026, 0.0, 0.6026, 0.125, 0.6026, 1.0, 0.6026, 0.875, 0.6026, 0.875, 0.6026, 1.0, 0.6026, 0.875, 0.6026, 0.875, 0.6026, 0.875, 0.6026, 0.875, 0.6026, 0.5766, 0.4234, 0.5047, 0.25, 0.5047, 0.25, 0.5766, 0.4234, 0.9234, 0.4234, 0.75, 0.4953, 0.75, 0.4953, 0.9234, 0.4234, 0.9234, 0.4234, 0.75, 0.4953, 0.75, 0.4953, 0.9234, 0.4234, 0.5766, 0.4234, 0.5047, 0.25, 0.5047, 0.25, 0.5766, 0.4234, 0.875, 0.6026, 0.875, 0.6026, 0.875, 0.6026, 0.875, 0.6026, 0.75, 0.4953, 0.5766, 0.4234, 0.5766, 0.4234, 0.75, 0.4953, 0.25, 0.6026, 0.25, 0.6026, 0.25, 0.6026, 0.25, 0.6026, 0.25, 0.6026, 0.25, 0.6026, 0.25, 0.6026, 0.25, 0.6026, 1.0, 0.5, 1.0, 1.0, 0.875, 1.0, 0.875, 0.5, 0.875, 0.5, 0.875, 1.0, 0.75, 1.0, 0.75, 0.5, 0.75, 0.5, 0.75, 1.0, 0.625, 1.0, 0.625, 0.5, 0.625, 0.5, 0.625, 1.0, 0.5, 1.0, 0.5, 0.5, 0.5, 0.5, 0.5, 1.0, 0.375, 1.0, 0.375, 0.5, 0.375, 0.5, 0.375, 1.0, 0.25, 1.0, 0.25, 0.5, 0.4197, 0.4197, 0.25, 0.49, 0.08029, 0.4197, 0.01, 0.25, 0.08029, 0.08029, 0.25, 0.01, 0.4197, 0.08029, 0.49, 0.25, 0.25, 0.5, 0.25, 1.0, 0.125, 1.0, 0.125, 0.5, 0.125, 0.5, 0.125, 1.0, 0.0, 1.0, 0.0, 0.5, 0.75, 0.49, 0.9197, 0.4197, 0.99, 0.25, 0.9197, 0.08029, 0.75, 0.01, 0.5803, 0.08029, 0.51, 0.25, 0.5803, 0.4197])
me_cube_003.update()
me_cube_004 = bpy.data.meshes.new('Cube.004')
me_cube_004.from_pydata([(-2.916, -0.3814, 3.158), (-2.027, -0.2676, 3.003), (-2.893, 0.02975, 3.139), (-2.026, 0.05301, 2.995), (-2.967, -0.3546, 2.899), (-2.103, -0.2683, 2.701), (-2.921, 0.0237, 2.921), (-2.108, -0.02506, 2.69), (-2.174, 0.2131, 2.957), (-2.827, 0.265, 3.06), (-2.858, 0.2722, 2.869), (-2.824, -0.5945, 3.096), (-2.141, -0.5337, 3.017), (-2.227, -0.5348, 2.756), (-2.878, -0.5796, 2.812), (-2.658, 0.2648, 2.818), (-2.285, -0.3024, 2.745), (-2.505, 0.003263, 2.764), (-2.202, 0.2152, 2.791), (-2.036, -0.2687, 2.85), (-2.039, -0.02608, 2.84), (-2.483, 0.08892, 2.482), (-2.309, -0.1262, 2.703), (-2.383, 0.2988, 2.841), (-2.311, 0.07116, 3.116), (-2.296, -0.294, 3.112), (-2.408, 0.3394, 2.543), (-2.321, 0.2731, 3.031), (-2.382, 0.2031, 2.474), (-2.623, 0.1075, 2.583), (-2.652, 0.2729, 2.68), (-2.536, 0.3832, 2.639), (-2.786, 0.4701, 2.486), (-2.745, 0.2081, 2.325), (-2.878, 0.352, 2.541), (-2.671, 0.3301, 2.278), (-2.691, 0.4568, 2.355), (-2.857, 0.2153, 2.456), (-3.18, 0.5321, 2.414), (-3.237, 0.2911, 2.228), (-3.163, 0.3697, 2.469), (-3.186, 0.4129, 2.171), (-3.199, 0.5178, 2.24), (-3.149, 0.2659, 2.402), (-3.117, 0.3773, 2.508), (-3.264, 0.5037, 2.368), (-3.086, 0.399, 2.165), (-3.143, 0.248, 2.228), (-3.104, 0.5411, 2.258), (-3.098, 0.2341, 2.415), (-2.91, 0.01263, 3.041), (-2.948, -0.348, 3.032), (-2.021, -0.2681, 2.924), (-2.84, 0.2846, 2.953), (-2.843, -0.6175, 2.947), (-2.153, -0.5497, 2.906), (-2.184, 0.2165, 2.891), (-2.018, 0.01345, 2.914), (-2.355, 0.287, 2.92), (-2.94, -0.3414, 3.028), (-2.968, -0.3142, 2.905), (-2.704, -0.6042, 2.925), (-2.736, -0.5792, 2.764), (-2.908, -0.3405, 3.166), (-2.678, -0.5833, 3.083), (-2.909, -0.01217, 3.058), (-2.884, -0.0468, 3.174), (-2.775, 0.296, 2.965), (-2.757, 0.2682, 3.083), (-2.937, -0.01361, 2.941), (-2.788, 0.3086, 2.851), (-2.842, 0.0003054, 3.045), (-2.805, -0.01415, 3.168), (-2.874, -0.3499, 3.019), (-2.898, -0.3453, 2.882), (-2.85, -0.3651, 3.164), (-2.883, 0.01983, 2.923), (-3.146, 0.3133, 2.913), (-3.22, 0.0445, 2.992), (-3.235, 0.06433, 3.083), (-3.167, 0.3042, 3.018), (-3.197, 0.0488, 2.879), (-3.136, 0.2941, 2.831), (-3.402, 0.318, 2.818), (-3.502, 0.0449, 2.862), (-3.548, 0.06464, 2.934), (-3.472, 0.309, 2.9), (-3.447, 0.04963, 2.773), (-3.365, 0.2979, 2.749), (-3.706, 0.2861, 2.523), (-3.782, 0.03543, 2.561), (-3.84, 0.05641, 2.635), (-3.778, 0.2795, 2.606), (-3.663, 0.04146, 2.559), (-3.612, 0.2673, 2.531), (-3.617, 0.3051, 2.612), (-3.733, 0.2946, 2.666), (-3.699, 0.02963, 2.657), (-3.606, 0.03642, 2.632), (-3.803, 0.04749, 2.699), (-3.539, 0.286, 2.601), (-3.275, -0.3299, 3.026), (-3.256, -0.005557, 3.064), (-3.269, -0.04462, 3.176), (-3.262, -0.3054, 2.903), (-3.286, -0.3162, 3.158), (-3.245, -0.004969, 2.947), (-3.571, -0.315, 2.907), (-3.568, 0.009348, 2.949), (-3.623, -0.02971, 3.048), (-3.512, -0.2904, 2.798), (-3.631, -0.3013, 3.025), (-3.513, 0.009936, 2.845), (-3.809, -0.2979, 2.688), (-3.819, 0.02648, 2.729), (-3.902, -0.01258, 2.806), (-3.719, -0.2733, 2.603), (-3.903, -0.2842, 2.781), (-3.735, 0.02707, 2.647), (-3.89, -0.2741, 2.586), (-3.907, 0.0227, 2.621), (-3.963, -0.01619, 2.714), (-3.775, -0.2549, 2.549), (-3.961, -0.2647, 2.691), (-3.795, 0.01992, 2.587), (-3.27, -0.3486, 2.967), (-3.208, -0.6102, 2.919), (-3.235, -0.3498, 2.839), (-3.18, -0.5792, 2.795), (-3.297, -0.379, 3.085), (-3.244, -0.6098, 3.052), (-3.553, -0.3401, 2.825), (-3.476, -0.6098, 2.81), (-3.459, -0.3477, 2.732), (-3.391, -0.5844, 2.716), (-3.635, -0.3654, 2.913), (-3.573, -0.6017, 2.909), (-3.771, -0.3527, 2.61), (-3.71, -0.6078, 2.552), (-3.654, -0.3399, 2.548), (-3.597, -0.5716, 2.496), (-3.875, -0.382, 2.669), (-3.828, -0.6128, 2.619), (-3.81, -0.3532, 2.531), (-3.757, -0.5741, 2.473), (-3.71, -0.3413, 2.502), (-3.658, -0.5533, 2.447), (-3.883, -0.374, 2.616), (-3.838, -0.5892, 2.565), (-2.535, 0.03254, 3.139), (-2.547, 0.2753, 3.061), (-2.428, -0.5769, 2.915), (-2.482, -0.557, 2.76), (-2.573, -0.3296, 3.138), (-2.572, 0.3011, 2.951), (-2.56, -0.3216, 2.806), (-2.41, -0.5585, 3.05), (-2.697, 0.01093, 2.848)], [], [(25, 153, 156, 12), (1, 25, 12), (75, 153, 149, 72), (7, 20, 19, 5), (154, 58, 23, 15), (57, 20, 18, 56), (72, 149, 150, 68), (61, 151, 156, 64), (74, 155, 152, 62), (5, 19, 13), (54, 11, 130, 126), (15, 17, 157), (16, 22, 7, 5), (55, 52, 1, 12), (20, 7, 18), (13, 16, 5), (52, 57, 3, 1), (17, 15, 30, 29), (7, 22, 21, 28), (16, 17, 22), (16, 155, 157, 17), (26, 28, 35, 36), (27, 24, 3, 8), (29, 30, 34, 37), (24, 25, 1, 3), (58, 27, 8, 56), (15, 23, 31, 30), (22, 17, 29, 21), (18, 7, 28, 26), (23, 18, 26, 31), (33, 37, 49, 47), (35, 33, 47, 46), (30, 31, 32, 34), (21, 29, 37, 33), (31, 26, 36, 32), (28, 21, 33, 35), (40, 45, 39, 43), (45, 42, 41, 39), (32, 36, 48, 38), (34, 32, 38, 44), (36, 35, 46, 48), (37, 34, 44, 49), (45, 40, 44, 38), (39, 41, 46, 47), (42, 45, 38, 48), (40, 43, 49, 44), (43, 39, 47, 49), (41, 42, 48, 46), (66, 65, 102, 103), (10, 6, 81, 82), (53, 10, 82, 77), (63, 66, 103, 105), (23, 58, 56, 18), (19, 20, 57, 52), (13, 19, 52, 55), (51, 4, 127, 125), (62, 152, 151, 61), (3, 57, 56, 8), (68, 150, 154, 67), (4, 51, 73, 74), (54, 14, 62, 61), (0, 11, 64, 75), (14, 4, 74, 62), (51, 0, 75, 73), (11, 54, 61, 64), (2, 50, 71, 72), (53, 9, 68, 67), (9, 2, 72, 68), (6, 10, 70, 76), (50, 6, 76, 71), (10, 53, 67, 70), (65, 66, 72, 71), (59, 60, 74, 73), (66, 63, 75, 72), (60, 69, 76, 74), (69, 65, 71, 76), (63, 59, 73, 75), (78, 79, 85, 84), (79, 80, 86, 85), (9, 53, 77, 80), (6, 50, 78, 81), (2, 9, 80, 79), (50, 2, 79, 78), (98, 97, 90, 93), (96, 95, 89, 92), (77, 82, 88, 83), (82, 81, 87, 88), (80, 77, 83, 86), (81, 78, 84, 87), (89, 94, 93, 90), (92, 89, 90, 91), (99, 96, 92, 91), (97, 99, 91, 90), (95, 100, 94, 89), (100, 98, 93, 94), (88, 87, 98, 100), (83, 88, 100, 95), (84, 85, 99, 97), (85, 86, 96, 99), (86, 83, 95, 96), (87, 84, 97, 98), (106, 104, 110, 112), (101, 105, 111, 107), (59, 63, 105, 101), (69, 60, 104, 106), (60, 59, 101, 104), (65, 69, 106, 102), (111, 109, 115, 117), (108, 112, 118, 114), (104, 101, 107, 110), (102, 106, 112, 108), (105, 103, 109, 111), (103, 102, 108, 109), (118, 116, 122, 124), (113, 117, 123, 119), (109, 108, 114, 115), (107, 111, 117, 113), (112, 110, 116, 118), (110, 107, 113, 116), (119, 123, 121, 120), (122, 119, 120, 124), (116, 113, 119, 122), (114, 118, 124, 120), (117, 115, 121, 123), (115, 114, 120, 121), (130, 129, 135, 136), (129, 125, 131, 135), (4, 14, 128, 127), (14, 54, 126, 128), (0, 51, 125, 129), (11, 0, 129, 130), (133, 134, 140, 139), (132, 136, 142, 138), (125, 127, 133, 131), (126, 130, 136, 132), (127, 128, 134, 133), (128, 126, 132, 134), (142, 141, 147, 148), (141, 137, 143, 147), (134, 132, 138, 140), (135, 131, 137, 141), (136, 135, 141, 142), (131, 133, 139, 137), (143, 145, 146, 144), (147, 143, 144, 148), (137, 139, 145, 143), (138, 142, 148, 144), (139, 140, 146, 145), (140, 138, 144, 146), (156, 153, 75, 64), (151, 152, 13, 55), (157, 155, 74, 76), (149, 153, 25, 24), (157, 76, 70, 15), (154, 150, 27, 58), (150, 149, 24, 27), (156, 151, 55, 12), (152, 155, 16, 13), (67, 154, 15, 70)])
_uv = me_cube_004.uv_layers.new(name='UVMap')
_uv.uv.foreach_set('vector', [0.5478, 0.0, 0.3364, 0.375, 0.5088, 0.0, 0.625, 0.0, 0.625, 0.0, 0.5478, 0.0, 0.625, 0.0, 0.375, 0.0, 0.4614, 0.0, 0.3545, 0.3766, 0.125, 0.5295, 0.625, 0.5636, 0.75, 0.5614, 0.75, 0.75, 0.625, 0.75, 0.4718, 0.3378, 0.5612, 0.3005, 0.5615, 0.3241, 0.4545, 0.5, 0.8125, 0.5307, 0.75, 0.5614, 0.8066, 0.5, 0.8408, 0.5, 0.375, 0.2205, 0.4678, 0.2366, 0.473, 0.25, 0.3852, 0.25, 0.3927, 0.875, 0.5088, 0.875, 0.5088, 1.0, 0.3927, 1.0, 0.375, 0.75, 0.4825, 0.75, 0.5088, 0.75, 0.3927, 0.75, 0.625, 0.75, 0.75, 0.75, 0.625, 0.75, 0.3869, 0.3967, 0.3828, 0.05982, 0.3828, 0.05982, 0.3869, 0.3967, 0.4545, 0.5, 0.4654, 0.5, 0.4199, 0.5149, 0.5695, 0.75, 0.5625, 0.6296, 0.625, 0.5636, 0.625, 0.75, 0.75, 0.75, 0.8125, 0.75, 0.875, 0.75, 0.875, 0.75, 0.0, 0.0, 0.0, 0.0, 0.0, 0.0, 0.625, 0.75, 0.5695, 0.75, 0.625, 0.75, 0.8125, 0.75, 0.8125, 0.5307, 0.875, 0.5, 0.875, 0.75, 0.4654, 0.5, 0.4545, 0.5, 0.5, 0.5, 0.5, 0.5, 0.625, 0.5636, 0.5625, 0.6296, 0.5625, 0.5898, 0.625, 0.5, 0.5695, 0.75, 0.4654, 0.5, 0.5625, 0.6296, 0.5695, 0.75, 0.4825, 0.75, 0.4199, 0.5149, 0.4654, 0.5, 0.0, 0.0, 0.0, 0.0, 0.0, 0.0, 0.0, 0.0, 0.5608, 0.25, 0.5446, 0.25, 0.625, 0.25, 0.625, 0.25, 0.5, 0.5, 0.5, 0.5, 0.5, 0.5, 0.5, 0.5, 0.5446, 0.25, 0.5478, 0.0, 0.625, 0.0, 0.625, 0.25, 0.5612, 0.3005, 0.5608, 0.25, 0.625, 0.25, 0.625, 0.2842, 0.4545, 0.5, 0.5615, 0.3241, 0.5618, 0.3596, 0.5, 0.5, 0.5625, 0.6296, 0.4654, 0.5, 0.5, 0.5, 0.5625, 0.5898, 0.0, 0.0, 0.0, 0.0, 0.0, 0.0, 0.0, 0.0, 0.5615, 0.3241, 0.625, 0.3184, 0.625, 0.375, 0.5618, 0.3596, 0.5625, 0.5898, 0.5, 0.5, 0.5, 0.5, 0.5625, 0.5898, 0.625, 0.5, 0.5625, 0.5898, 0.5625, 0.5898, 0.625, 0.5, 0.5, 0.5, 0.5618, 0.3596, 0.5618, 0.3596, 0.5, 0.5, 0.5625, 0.5898, 0.5, 0.5, 0.5, 0.5, 0.5625, 0.5898, 0.5618, 0.3596, 0.625, 0.375, 0.625, 0.375, 0.5618, 0.3596, 0.625, 0.5, 0.5625, 0.5898, 0.5625, 0.5898, 0.625, 0.5, 0.0, 0.0, 0.0, 0.0, 0.0, 0.0, 0.0, 0.0, 0.0, 0.0, 0.0, 0.0, 0.0, 0.0, 0.0, 0.0, 0.5618, 0.3596, 0.625, 0.375, 0.625, 0.375, 0.5618, 0.3596, 0.5, 0.5, 0.5618, 0.3596, 0.5618, 0.3596, 0.5, 0.5, 0.0, 0.0, 0.0, 0.0, 0.0, 0.0, 0.0, 0.0, 0.5, 0.5, 0.5, 0.5, 0.5, 0.5, 0.5, 0.5, 0.0, 0.0, 0.0, 0.0, 0.0, 0.0, 0.0, 0.0, 0.0, 0.0, 0.0, 0.0, 0.0, 0.0, 0.0, 0.0, 0.0, 0.0, 0.0, 0.0, 0.0, 0.0, 0.0, 0.0, 0.0, 0.0, 0.0, 0.0, 0.0, 0.0, 0.0, 0.0, 0.0, 0.0, 0.0, 0.0, 0.0, 0.0, 0.0, 0.0, 0.0, 0.0, 0.0, 0.0, 0.0, 0.0, 0.0, 0.0, 0.1481, 0.5122, 0.256, 0.5239, 0.256, 0.5239, 0.1481, 0.5122, 0.3795, 0.483, 0.3753, 0.5075, 0.3753, 0.5075, 0.3795, 0.483, 0.3818, 0.382, 0.3795, 0.483, 0.3795, 0.483, 0.3818, 0.382, 0.366, 0.05628, 0.1481, 0.5122, 0.1481, 0.5122, 0.366, 0.05628, 0.5615, 0.3241, 0.5612, 0.3005, 0.625, 0.2842, 0.625, 0.3184, 0.75, 0.75, 0.75, 0.5614, 0.8125, 0.5307, 0.8125, 0.75, 0.625, 0.75, 0.75, 0.75, 0.8125, 0.75, 0.75, 0.75, 0.2544, 0.7322, 0.3661, 0.7445, 0.3661, 0.7445, 0.2544, 0.7322, 0.3927, 0.75, 0.5088, 0.75, 0.5088, 0.875, 0.3927, 0.875, 0.875, 0.5, 0.8125, 0.5307, 0.8408, 0.5, 0.875, 0.5, 0.3852, 0.25, 0.473, 0.25, 0.4718, 0.3378, 0.3823, 0.375, 0.3661, 0.7445, 0.2544, 0.7322, 0.25, 0.75, 0.375, 0.75, 0.3869, 0.3967, 0.3909, 0.7201, 0.3927, 0.75, 0.3927, 0.375, 0.1468, 0.7209, 0.3828, 0.05982, 0.3927, 0.0, 0.125, 0.75, 0.3909, 0.7201, 0.3661, 0.7445, 0.375, 0.75, 0.3927, 0.75, 0.2544, 0.7322, 0.1468, 0.7209, 0.125, 0.75, 0.25, 0.75, 0.3828, 0.05982, 0.3869, 0.3967, 0.3927, 0.375, 0.3927, 0.0, 0.3755, 0.2433, 0.3754, 0.3681, 0.375, 0.375, 0.375, 0.2205, 0.3818, 0.382, 0.3843, 0.2676, 0.3852, 0.25, 0.3823, 0.375, 0.3843, 0.2676, 0.3755, 0.2433, 0.375, 0.2205, 0.3852, 0.25, 0.3753, 0.5075, 0.3795, 0.483, 0.3794, 0.5, 0.375, 0.5295, 0.3754, 0.3681, 0.3753, 0.5075, 0.375, 0.5295, 0.375, 0.375, 0.3795, 0.483, 0.3818, 0.382, 0.3823, 0.375, 0.3794, 0.5, 0.256, 0.5239, 0.1481, 0.5122, 0.125, 0.5295, 0.25, 0.5295, 0.3702, 0.384, 0.3738, 0.7064, 0.375, 0.75, 0.375, 0.375, 0.1481, 0.5122, 0.366, 0.05628, 0.375, 0.0, 0.125, 0.5295, 0.3738, 0.7064, 0.3621, 0.534, 0.375, 0.5295, 0.375, 0.75, 0.3621, 0.534, 0.256, 0.5239, 0.25, 0.5295, 0.375, 0.5295, 0.366, 0.05628, 0.3702, 0.384, 0.375, 0.375, 0.375, 0.0, 0.3754, 0.3681, 0.3755, 0.2433, 0.3755, 0.2433, 0.3754, 0.3681, 0.3755, 0.2433, 0.3843, 0.2676, 0.3843, 0.2676, 0.3755, 0.2433, 0.3843, 0.2676, 0.3818, 0.382, 0.3818, 0.382, 0.3843, 0.2676, 0.3753, 0.5075, 0.3754, 0.3681, 0.3754, 0.3681, 0.3753, 0.5075, 0.3755, 0.2433, 0.3843, 0.2676, 0.3843, 0.2676, 0.3755, 0.2433, 0.3754, 0.3681, 0.3755, 0.2433, 0.3755, 0.2433, 0.3754, 0.3681, 0.3753, 0.5075, 0.3754, 0.3681, 0.3754, 0.3681, 0.3753, 0.5075, 0.3843, 0.2676, 0.3818, 0.382, 0.3818, 0.382, 0.3843, 0.2676, 0.3818, 0.382, 0.3795, 0.483, 0.3795, 0.483, 0.3818, 0.382, 0.3795, 0.483, 0.3753, 0.5075, 0.3753, 0.5075, 0.3795, 0.483, 0.3843, 0.2676, 0.3818, 0.382, 0.3818, 0.382, 0.3843, 0.2676, 0.3753, 0.5075, 0.3754, 0.3681, 0.3754, 0.3681, 0.3753, 0.5075, 0.3818, 0.382, 0.3795, 0.483, 0.3753, 0.5075, 0.3754, 0.3681, 0.3843, 0.2676, 0.3818, 0.382, 0.3754, 0.3681, 0.3755, 0.2433, 0.3755, 0.2433, 0.3843, 0.2676, 0.3843, 0.2676, 0.3755, 0.2433, 0.3754, 0.3681, 0.3755, 0.2433, 0.3755, 0.2433, 0.3754, 0.3681, 0.3818, 0.382, 0.3795, 0.483, 0.3795, 0.483, 0.3818, 0.382, 0.3795, 0.483, 0.3753, 0.5075, 0.3753, 0.5075, 0.3795, 0.483, 0.3795, 0.483, 0.3753, 0.5075, 0.3753, 0.5075, 0.3795, 0.483, 0.3818, 0.382, 0.3795, 0.483, 0.3795, 0.483, 0.3818, 0.382, 0.3754, 0.3681, 0.3755, 0.2433, 0.3755, 0.2433, 0.3754, 0.3681, 0.3755, 0.2433, 0.3843, 0.2676, 0.3843, 0.2676, 0.3755, 0.2433, 0.3843, 0.2676, 0.3818, 0.382, 0.3818, 0.382, 0.3843, 0.2676, 0.3753, 0.5075, 0.3754, 0.3681, 0.3754, 0.3681, 0.3753, 0.5075, 0.3621, 0.534, 0.3738, 0.7064, 0.3738, 0.7064, 0.3621, 0.534, 0.3702, 0.384, 0.366, 0.05628, 0.366, 0.05628, 0.3702, 0.384, 0.3702, 0.384, 0.366, 0.05628, 0.366, 0.05628, 0.3702, 0.384, 0.3621, 0.534, 0.3738, 0.7064, 0.3738, 0.7064, 0.3621, 0.534, 0.3738, 0.7064, 0.3702, 0.384, 0.3702, 0.384, 0.3738, 0.7064, 0.256, 0.5239, 0.3621, 0.534, 0.3621, 0.534, 0.256, 0.5239, 0.366, 0.05628, 0.1481, 0.5122, 0.1481, 0.5122, 0.366, 0.05628, 0.256, 0.5239, 0.3621, 0.534, 0.3621, 0.534, 0.256, 0.5239, 0.3738, 0.7064, 0.3702, 0.384, 0.3702, 0.384, 0.3738, 0.7064, 0.256, 0.5239, 0.3621, 0.534, 0.3621, 0.534, 0.256, 0.5239, 0.366, 0.05628, 0.1481, 0.5122, 0.1481, 0.5122, 0.366, 0.05628, 0.1481, 0.5122, 0.256, 0.5239, 0.256, 0.5239, 0.1481, 0.5122, 0.3621, 0.534, 0.3738, 0.7064, 0.3738, 0.7064, 0.3621, 0.534, 0.3702, 0.384, 0.366, 0.05628, 0.366, 0.05628, 0.3702, 0.384, 0.1481, 0.5122, 0.256, 0.5239, 0.256, 0.5239, 0.1481, 0.5122, 0.3702, 0.384, 0.366, 0.05628, 0.366, 0.05628, 0.3702, 0.384, 0.3621, 0.534, 0.3738, 0.7064, 0.3738, 0.7064, 0.3621, 0.534, 0.3738, 0.7064, 0.3702, 0.384, 0.3702, 0.384, 0.3738, 0.7064, 0.3702, 0.384, 0.366, 0.05628, 0.1481, 0.5122, 0.256, 0.5239, 0.3738, 0.7064, 0.3702, 0.384, 0.256, 0.5239, 0.3621, 0.534, 0.3738, 0.7064, 0.3702, 0.384, 0.3702, 0.384, 0.3738, 0.7064, 0.256, 0.5239, 0.3621, 0.534, 0.3621, 0.534, 0.256, 0.5239, 0.366, 0.05628, 0.1481, 0.5122, 0.1481, 0.5122, 0.366, 0.05628, 0.1481, 0.5122, 0.256, 0.5239, 0.256, 0.5239, 0.1481, 0.5122, 0.3828, 0.05982, 0.1468, 0.7209, 0.1468, 0.7209, 0.3828, 0.05982, 0.1468, 0.7209, 0.2544, 0.7322, 0.2544, 0.7322, 0.1468, 0.7209, 0.3661, 0.7445, 0.3909, 0.7201, 0.3909, 0.7201, 0.3661, 0.7445, 0.3909, 0.7201, 0.3869, 0.3967, 0.3869, 0.3967, 0.3909, 0.7201, 0.1468, 0.7209, 0.2544, 0.7322, 0.2544, 0.7322, 0.1468, 0.7209, 0.3828, 0.05982, 0.1468, 0.7209, 0.1468, 0.7209, 0.3828, 0.05982, 0.3661, 0.7445, 0.3909, 0.7201, 0.3909, 0.7201, 0.3661, 0.7445, 0.3869, 0.3967, 0.3828, 0.05982, 0.3828, 0.05982, 0.3869, 0.3967, 0.2544, 0.7322, 0.3661, 0.7445, 0.3661, 0.7445, 0.2544, 0.7322, 0.3869, 0.3967, 0.3828, 0.05982, 0.3828, 0.05982, 0.3869, 0.3967, 0.3661, 0.7445, 0.3909, 0.7201, 0.3909, 0.7201, 0.3661, 0.7445, 0.3909, 0.7201, 0.3869, 0.3967, 0.3869, 0.3967, 0.3909, 0.7201, 0.3828, 0.05982, 0.1468, 0.7209, 0.1723, 0.7236, 0.3838, 0.1397, 0.1468, 0.7209, 0.2544, 0.7322, 0.2544, 0.7322, 0.1723, 0.7236, 0.3909, 0.7201, 0.3869, 0.3967, 0.3869, 0.3967, 0.3909, 0.7201, 0.1468, 0.7209, 0.2544, 0.7322, 0.2544, 0.7322, 0.1468, 0.7209, 0.3828, 0.05982, 0.1468, 0.7209, 0.1468, 0.7209, 0.3828, 0.05982, 0.2544, 0.7322, 0.3661, 0.7445, 0.3661, 0.7445, 0.2544, 0.7322, 0.2544, 0.7322, 0.3173, 0.7318, 0.3879, 0.5729, 0.3869, 0.3967, 0.1723, 0.7236, 0.2544, 0.7322, 0.3869, 0.3967, 0.3838, 0.1397, 0.2544, 0.7322, 0.3661, 0.7445, 0.3173, 0.7318, 0.2544, 0.7322, 0.3869, 0.3967, 0.3828, 0.05982, 0.3838, 0.1397, 0.3869, 0.3967, 0.3661, 0.7445, 0.3909, 0.7201, 0.3879, 0.5729, 0.3173, 0.7318, 0.3909, 0.7201, 0.3869, 0.3967, 0.3869, 0.3967, 0.3879, 0.5729, 0.5088, 0.0, 0.3364, 0.375, 0.125, 0.75, 0.3927, 0.0, 0.5088, 0.875, 0.5088, 0.75, 0.625, 0.75, 0.625, 0.875, 0.4199, 0.5149, 0.4825, 0.75, 0.375, 0.75, 0.375, 0.5295, 0.3545, 0.3766, 0.4614, 0.0, 0.5478, 0.0, 0.5446, 0.25, 0.4199, 0.5149, 0.375, 0.5295, 0.3794, 0.5, 0.4545, 0.5, 0.4718, 0.3378, 0.473, 0.25, 0.5608, 0.25, 0.5612, 0.3005, 0.473, 0.25, 0.4678, 0.2366, 0.5446, 0.25, 0.5608, 0.25, 0.5088, 1.0, 0.5088, 0.875, 0.625, 0.875, 0.625, 1.0, 0.5088, 0.75, 0.4825, 0.75, 0.5695, 0.75, 0.625, 0.75, 0.3823, 0.375, 0.4718, 0.3378, 0.4545, 0.5, 0.3794, 0.5])
me_cube_004.update()

# ---- objects
ob_cylinder = bpy.data.objects.new('Cylinder', me_cylinder)
ob_cube_001 = bpy.data.objects.new('Cube.001', me_cube_003)
ob_cube_002 = bpy.data.objects.new('Cube.002', me_cube_004)

# ---- transforms, parenting, visibility, modifiers, constraints
ob_cylinder.location = (0.0, 0.0, 0.0)
_m = ob_cylinder.modifiers.new('Mirror', 'MIRROR')
_m.use_clip = True
ob_cube_001.location = (0.0, 0.0, 0.0)
_m = ob_cube_001.modifiers.new('Mirror', 'MIRROR')
ob_cube_002.location = (0.0, 0.0, 0.0)
_m = ob_cube_002.modifiers.new('Mirror', 'MIRROR')

# ---- collection membership
col_collection.objects.link(ob_cylinder)
col_collection.objects.link(ob_cube_001)
col_collection.objects.link(ob_cube_002)

# ---- scene / render settings (as saved in the file)
scene.frame_start = 1; scene.frame_end = 250; scene.frame_set(250)
scene.render.engine = 'BLENDER_EEVEE_NEXT'
bpy.context.view_layer.update()

# ---- added for rendering (the .blend has no active camera and no usable light): camera, sun
cam_auto = bpy.data.cameras.new('AutoCamera')
cam_auto.lens = 50.0
cam_auto.sensor_width = 36.0
cam_auto.clip_end = 1000.0
ob_auto_camera = bpy.data.objects.new('AutoCamera', cam_auto)
scene.collection.objects.link(ob_auto_camera)
ob_auto_camera.location = (9.05013, -10.8602, 9.66471)
ob_auto_camera.rotation_euler = (1.09748, -7.21219e-08, 0.694738)
scene.camera = ob_auto_camera
light_auto_sun = bpy.data.lights.new('AutoSun', 'SUN')
light_auto_sun.energy = 3.0
light_auto_sun.angle = 0.0523599
ob_auto_sun = bpy.data.objects.new('AutoSun', light_auto_sun)
scene.collection.objects.link(ob_auto_sun)
ob_auto_sun.rotation_euler = (0.872665, 0.174533, 0.523599)
bpy.context.view_layer.update()
